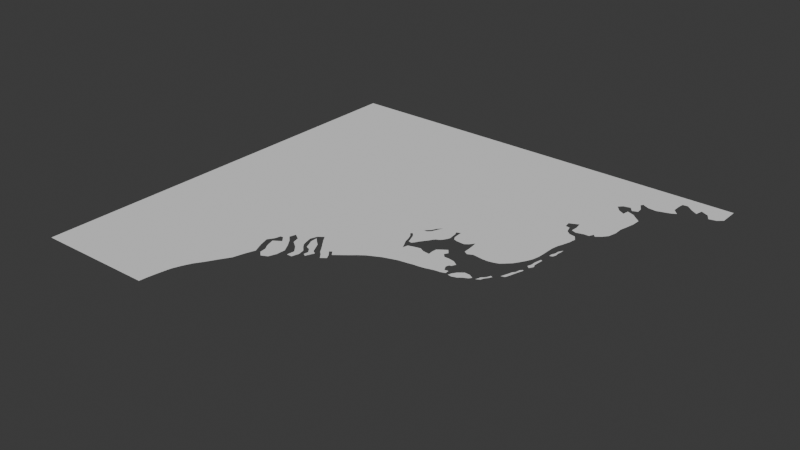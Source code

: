 # Source: nederland.blend  (saved by Blender 4.0.36; exported with 4.5.12 LTS)
import bpy
from mathutils import Matrix  # noqa: F401  (used for matrix-valued properties, if any)

bpy.ops.wm.read_factory_settings(use_empty=True)
scene = bpy.context.scene
scene.name = 'Scene'

# ---- collections
col_collection = bpy.data.collections.new('Collection'); scene.collection.children.link(col_collection)

# ---- world
world_world = bpy.data.worlds.new('World'); scene.world = world_world
world_world.use_nodes = True; world_world.node_tree.nodes.clear()
_N = world_world.node_tree.nodes; _L = world_world.node_tree.links
n0 = _N.new('ShaderNodeOutputWorld'); n0.name = 'World Output'; n0.location = (300, 300)
n1 = _N.new('ShaderNodeBackground'); n1.name = 'Background'; n1.location = (10, 300)
n1.inputs[0].default_value = (0.05088, 0.05088, 0.05088, 1.0)
_L.new(n1.outputs[0], n0.inputs[0])
n0.is_active_output = True
world_world.color = (0.05088, 0.05088, 0.05088)
world_world.use_sun_shadow = False
world_world.sun_shadow_jitter_overblur = 0.0

# ---- meshes
me_plane = bpy.data.meshes.new('Plane')
me_plane.from_pydata([(1.595, -1.543, 6.169e-07), (1.549, -1.69, 6.149e-07), (1.479, -1.851, 6.119e-07), (1.529, -1.994, 6.141e-07), (1.532, -1.445, 6.142e-07), (1.513, -1.362, 6.134e-07), (1.472, -1.358, 6.116e-07), (1.398, -1.445, 6.084e-07), (1.509, -1.518, 6.132e-07), (1.467, -1.656, 6.114e-07), (1.421, -1.734, 6.094e-07), (1.408, -1.836, 6.088e-07), (1.334, -1.904, 6.056e-07), (1.242, -1.859, 6.015e-07), (1.201, -1.744, 5.997e-07), (1.192, -1.606, 5.993e-07), (1.261, -1.482, 6.023e-07), (1.339, -1.371, 6.058e-07), (1.417, -1.293, 6.092e-07), (1.389, -1.197, 6.08e-07), (1.293, -1.261, 6.038e-07), (1.27, -1.362, 6.027e-07), (1.16, -1.445, 5.979e-07), (1.077, -1.546, 5.943e-07), (1.091, -1.666, 5.949e-07), (1.012, -1.666, 5.915e-07), (0.9803, -1.555, 5.901e-07), (1.003, -1.454, 5.911e-07), (1.072, -1.385, 5.941e-07), (1.118, -1.325, 5.961e-07), (1.575, -2.169, 6.161e-07), (1.671, -2.325, 6.203e-07), (1.758, -2.477, 6.241e-07), (1.841, -2.601, 6.277e-07), (1.901, -2.73, 6.303e-07), (1.951, -2.863, 6.325e-07), (1.979, -3.024, 6.337e-07), (2.002, -3.171, 6.348e-07), (2.016, -3.327, 6.354e-07), (3.834, -3.343, 7.148e-07), (3.818, 3.168, 7.141e-07), (-2.83, 3.165, 4.235e-07), (-2.83, 2.859, 4.235e-07), (-2.754, 2.794, 4.269e-07), (-2.643, 2.767, 4.317e-07), (-2.585, 2.866, 4.342e-07), (-2.466, 2.924, 4.394e-07), (-2.443, 2.809, 4.404e-07), (-2.348, 2.866, 4.446e-07), (-2.244, 2.954, 4.491e-07), (-2.164, 2.947, 4.527e-07), (-2.152, 2.847, 4.531e-07), (1.663, -2.001, 6.199e-07), (1.72, -1.895, 6.224e-07), (1.64, -1.809, 6.19e-07), (1.666, -1.675, 6.201e-07), (1.762, -1.615, 6.242e-07), (1.739, -1.493, 6.233e-07), (1.698, -1.359, 6.215e-07), (1.618, -1.235, 6.18e-07), (1.535, -1.209, 6.144e-07), (1.538, -1.117, 6.145e-07), (1.554, -1.015, 6.152e-07), (1.427, -1.078, 6.096e-07), (1.372, -0.9253, 6.072e-07), (1.465, -0.9285, 6.113e-07), (1.446, -0.8264, 6.104e-07), (1.353, -0.7338, 6.064e-07), (1.388, -0.6381, 6.079e-07), (1.478, -0.6604, 6.118e-07), (1.506, -0.587, 6.131e-07), (1.391, -0.4817, 6.081e-07), (1.427, -0.4179, 6.096e-07), (1.516, -0.4339, 6.135e-07), (1.608, -0.3669, 6.176e-07), (1.653, -0.2552, 6.195e-07), (1.691, -0.1403, 6.212e-07), (1.653, -0.04454, 6.195e-07), (1.749, 0.01928, 6.237e-07), (1.797, 0.1086, 6.258e-07), (1.832, 0.2203, 6.273e-07), (1.921, 0.2586, 6.312e-07), (2.004, 0.2108, 6.348e-07), (2.087, 0.198, 6.385e-07), (2.141, 0.1756, 6.408e-07), (2.221, 0.1852, 6.443e-07), (2.275, 0.08949, 6.467e-07), (2.336, 0.09587, 6.494e-07), (2.365, 0.1629, 6.506e-07), (2.448, 0.115, 6.542e-07), (2.419, 0.2331, 6.53e-07), (2.438, 0.348, 6.538e-07), (2.435, 0.4405, 6.537e-07), (2.355, 0.4022, 6.502e-07), (2.298, 0.4692, 6.477e-07), (2.307, 0.5107, 6.481e-07), (2.189, 0.5171, 6.429e-07), (2.173, 0.4373, 6.422e-07), (2.106, 0.4533, 6.393e-07), (2.113, 0.3384, 6.396e-07), (2.011, 0.3129, 6.351e-07), (2.02, 0.399, 6.355e-07), (1.934, 0.4373, 6.318e-07), (1.886, 0.5331, 6.297e-07), (1.797, 0.5745, 6.258e-07), (1.774, 0.4884, 6.248e-07), (1.675, 0.5331, 6.205e-07), (1.583, 0.5777, 6.164e-07), (1.471, 0.6224, 6.116e-07), (1.376, 0.6288, 6.074e-07), (1.277, 0.5777, 6.03e-07), (1.19, 0.4916, 5.993e-07), (1.122, 0.5156, 5.963e-07), (1.088, 0.4343, 5.948e-07), (1.025, 0.4418, 5.92e-07), (0.9832, 0.3617, 5.902e-07), (0.9436, 0.4044, 5.885e-07), (0.8688, 0.3595, 5.852e-07), (0.8145, 0.4616, 5.828e-07), (0.8878, 0.5085, 5.858e-07), (0.7524, 0.5148, 5.801e-07), (0.7967, 0.6234, 5.821e-07), (0.8322, 0.712, 5.836e-07), (0.8167, 0.8139, 5.829e-07), (0.7812, 0.9026, 5.814e-07), (0.7391, 0.9757, 5.795e-07), (0.7391, 1.08, 5.795e-07), (0.6726, 1.131, 5.766e-07), (0.5795, 1.118, 5.726e-07), (0.5441, 1.033, 5.71e-07), (0.4577, 1.087, 5.672e-07), (0.4089, 1.177, 5.651e-07), (0.3247, 1.255, 5.614e-07), (0.2361, 1.333, 5.576e-07), (0.1408, 1.333, 5.534e-07), (0.04768, 1.344, 5.493e-07), (-0.05426, 1.295, 5.449e-07), (-0.0609, 1.18, 5.446e-07), (-0.07863, 1.08, 5.438e-07), (-0.1518, 1.024, 5.406e-07), (-0.2404, 1.042, 5.367e-07), (-0.3401, 1.038, 5.324e-07), (-0.3601, 1.133, 5.315e-07), (-0.349, 1.233, 5.32e-07), (-0.349, 1.326, 5.32e-07), (-0.431, 1.335, 5.284e-07), (-0.5285, 1.337, 5.241e-07), (-0.6327, 1.344, 5.196e-07), (-0.7364, 1.386, 5.151e-07), (-0.8082, 1.431, 5.119e-07), (-0.9225, 1.447, 5.069e-07), (-1.034, 1.442, 5.02e-07), (-1.138, 1.431, 4.975e-07), (-1.231, 1.431, 4.934e-07), (-1.247, 1.333, 4.927e-07), (-1.313, 1.325, 4.898e-07), (-1.345, 1.221, 4.884e-07), (-1.412, 1.165, 4.855e-07), (-1.505, 1.149, 4.815e-07), (-1.555, 1.072, 4.793e-07), (-1.539, 0.966, 4.8e-07), (-1.508, 0.8622, 4.813e-07), (-1.476, 0.7718, 4.827e-07), (-1.457, 0.6681, 4.836e-07), (-1.454, 0.5697, 4.837e-07), (-1.454, 0.4766, 4.837e-07), (-1.449, 0.3703, 4.839e-07), (-1.428, 0.2719, 4.848e-07), (-1.391, 0.1815, 4.864e-07), (-1.337, 0.08838, 4.888e-07), (-1.287, 0.01126, 4.91e-07), (-1.22, -0.05256, 4.939e-07), (-1.162, -0.1057, 4.965e-07), (-1.087, -0.1323, 4.997e-07), (-1.013, -0.1483, 5.03e-07), (-0.9225, -0.1483, 5.069e-07), (-0.8401, -0.1377, 5.105e-07), (-0.7683, -0.1297, 5.137e-07), (-0.6938, -0.1669, 5.169e-07), (-0.63, -0.1297, 5.197e-07), (-0.6273, -0.03926, 5.198e-07), (-0.6194, 0.05115, 5.202e-07), (-0.6061, 0.1389, 5.208e-07), (-0.5688, 0.1948, 5.224e-07), (-0.5236, 0.2612, 5.244e-07), (-0.4784, 0.3144, 5.263e-07), (-0.404, 0.3463, 5.296e-07), (-0.3508, 0.3889, 5.319e-07), (-0.2949, 0.3384, 5.343e-07), (-0.279, 0.2559, 5.35e-07), (-0.2178, 0.2293, 5.377e-07), (-0.1566, 0.2559, 5.404e-07), (-0.09547, 0.2373, 5.431e-07), (-0.01304, 0.2081, 5.467e-07), (0.04813, 0.1416, 5.493e-07), (0.08536, 0.06711, 5.51e-07), (0.1572, 0.0006276, 5.541e-07), (0.2343, -0.05522, 5.575e-07), (0.3061, -0.1137, 5.606e-07), (0.2423, -0.1829, 5.578e-07), (0.197, -0.2387, 5.559e-07), (0.1678, -0.3105, 5.546e-07), (0.1439, -0.4009, 5.535e-07), (0.1066, -0.4727, 5.519e-07), (0.06408, -0.5578, 5.5e-07), (0.04547, -0.4754, 5.492e-07), (-0.04495, -0.4488, 5.453e-07), (-0.1354, -0.4275, 5.413e-07), (-0.2072, -0.4648, 5.382e-07), (-0.3109, -0.478, 5.336e-07), (-0.3029, -0.3956, 5.34e-07), (-0.3109, -0.3238, 5.336e-07), (-0.38, -0.2706, 5.306e-07), (-0.4385, -0.2307, 5.281e-07), (-0.4944, -0.2999, 5.256e-07), (-0.4625, -0.3557, 5.27e-07), (-0.513, -0.4116, 5.248e-07), (-0.5928, -0.4116, 5.213e-07), (-0.6832, -0.4302, 5.174e-07), (-0.7576, -0.4807, 5.141e-07), (-0.7284, -0.5445, 5.154e-07), (-0.6965, -0.5525, 5.168e-07), (-0.6832, -0.6057, 5.174e-07), (-0.7204, -0.6802, 5.157e-07), (-0.7789, -0.6722, 5.132e-07), (-0.7842, -0.736, 5.13e-07), (-0.7178, -0.7599, 5.159e-07), (-0.6406, -0.7679, 5.192e-07), (-0.5768, -0.7839, 5.22e-07), (-0.505, -0.8051, 5.252e-07), (-0.4252, -0.8184, 5.286e-07), (-0.3242, -0.8291, 5.331e-07), (-0.2258, -0.8477, 5.374e-07), (-0.1167, -0.8637, 5.421e-07), (-0.007717, -0.8982, 5.469e-07), (0.104, -0.9355, 5.518e-07), (0.1917, -0.9807, 5.556e-07), (0.2875, -1.029, 5.598e-07), (0.3805, -1.098, 5.639e-07), (0.471, -1.175, 5.678e-07), (0.5481, -1.236, 5.712e-07), (0.6358, -1.305, 5.75e-07), (0.6943, -1.231, 5.776e-07), (0.7289, -1.257, 5.791e-07), (0.6651, -1.334, 5.763e-07), (0.6279, -1.406, 5.747e-07), (0.6997, -1.462, 5.778e-07), (0.7582, -1.385, 5.804e-07), (0.814, -1.334, 5.828e-07), (0.8619, -1.26, 5.849e-07), (0.923, -1.18, 5.876e-07), (0.9975, -1.079, 5.908e-07), (1.05, -0.996, 5.931e-07), (1.035, -1.164, 5.925e-07), (0.9736, -1.215, 5.898e-07), (0.931, -1.3, 5.879e-07), (0.8885, -1.382, 5.861e-07), (0.8326, -1.414, 5.836e-07), (0.8645, -1.489, 5.85e-07), (0.8885, -1.544, 5.861e-07), (0.9337, -1.518, 5.88e-07), (0.923, -1.446, 5.876e-07), (0.9736, -1.377, 5.898e-07), (1.04, -1.353, 5.927e-07), (1.069, -1.281, 5.94e-07), (1.104, -1.201, 5.955e-07), (1.104, -1.098, 5.955e-07), (1.13, -1.058, 5.966e-07), (1.165, -1.158, 5.982e-07), (1.142, -1.254, 5.972e-07), (-2.152, 2.723, 4.531e-07), (-2.235, 2.637, 4.495e-07), (-2.168, 2.595, 4.524e-07), (-2.069, 2.563, 4.568e-07), (-1.967, 2.531, 4.612e-07), (-1.837, 2.544, 4.67e-07), (-1.738, 2.595, 4.713e-07), (-1.712, 2.557, 4.724e-07), (-1.779, 2.442, 4.695e-07), (-1.789, 2.349, 4.691e-07), (-1.709, 2.317, 4.725e-07), (-1.648, 2.397, 4.752e-07), (-1.543, 2.372, 4.798e-07), (-1.485, 2.311, 4.823e-07), (-1.565, 2.218, 4.788e-07), (-1.661, 2.164, 4.746e-07), (-1.677, 2.263, 4.739e-07), (-1.785, 2.222, 4.692e-07), (-1.868, 2.151, 4.656e-07), (-1.935, 2.097, 4.626e-07), (-1.929, 1.96, 4.629e-07), (-1.9, 1.82, 4.642e-07), (-1.875, 1.714, 4.653e-07), (-1.878, 1.583, 4.651e-07), (-1.849, 1.453, 4.664e-07), (-1.789, 1.376, 4.691e-07), (-1.712, 1.315, 4.724e-07), (-1.674, 1.357, 4.741e-07), (-1.642, 1.283, 4.755e-07), (-1.568, 1.283, 4.787e-07), (-1.454, 1.252, 4.837e-07), (-1.38, 1.277, 4.869e-07), (-1.387, 1.386, 4.866e-07), (-1.367, 1.494, 4.875e-07), (-1.291, 1.456, 4.908e-07), (-0.8304, -0.7526, 5.109e-07), (-0.8913, -0.76, 5.083e-07), (-0.9597, -0.7378, 5.053e-07), (-1.017, -0.6935, 5.028e-07), (-1.085, -0.6603, 4.998e-07), (-1.113, -0.6178, 4.986e-07), (-1.045, -0.579, 5.016e-07), (-0.9652, -0.5735, 5.05e-07), (-0.8913, -0.6326, 5.083e-07), (-0.8489, -0.6935, 5.101e-07), (-1.163, -0.6252, 4.964e-07), (-1.218, -0.5883, 4.94e-07), (-1.237, -0.5384, 4.932e-07), (-1.277, -0.4848, 4.914e-07), (-1.294, -0.4424, 4.907e-07), (-1.264, -0.4313, 4.92e-07), (-1.239, -0.4922, 4.931e-07), (-1.187, -0.5458, 4.953e-07), (-1.36, -0.3611, 4.878e-07), (-1.416, -0.3408, 4.854e-07), (-1.44, -0.2725, 4.843e-07), (-1.46, -0.1949, 4.834e-07), (-1.479, -0.1321, 4.826e-07), (-1.501, -0.07117, 4.816e-07), (-1.492, -0.04532, 4.82e-07), (-1.458, -0.0841, 4.835e-07), (-1.444, -0.1543, 4.841e-07), (-1.416, -0.1857, 4.854e-07), (-1.399, -0.2448, 4.861e-07), (-1.381, -0.2983, 4.869e-07), (-1.514, 0.03778, 4.811e-07), (-1.551, 0.1024, 4.795e-07), (-1.53, 0.1486, 4.804e-07), (-1.534, 0.2188, 4.802e-07), (-1.541, 0.3093, 4.799e-07), (-1.514, 0.3166, 4.811e-07), (-1.492, 0.204, 4.82e-07), (-1.492, 0.1338, 4.82e-07), (-1.471, 0.07472, 4.829e-07), (-1.538, 0.4755, 4.8e-07), (-1.582, 0.4902, 4.781e-07), (-1.6, 0.5438, 4.773e-07), (-1.593, 0.5937, 4.776e-07), (-1.604, 0.6583, 4.771e-07), (-1.602, 0.71, 4.772e-07), (-1.567, 0.6435, 4.787e-07), (-1.562, 0.5826, 4.79e-07), (-1.538, 0.5216, 4.8e-07), (-2.828, -3.327, 4.236e-07), (0.8625, 0.5403, 5.849e-07), (-0.5486, 0.06364, 5.215e-07), (-0.4981, 0.02858, 5.253e-07), (-0.4292, 0.03029, 5.29e-07), (-0.3716, 0.03478, 5.309e-07), (-0.3182, 0.05196, 5.336e-07), (-0.2887, 0.1057, 5.346e-07), (-0.2817, 0.1707, 5.346e-07), (-0.239, 0.1797, 5.368e-07), (-0.2474, 0.1131, 5.364e-07), (-0.2573, 0.04928, 5.36e-07), (-0.2361, -0.004211, 5.369e-07), (-0.2071, -0.05213, 5.381e-07), (-0.1759, -0.08445, 5.395e-07), (-0.1313, -0.1056, 5.416e-07), (-0.1013, -0.1446, 5.427e-07), (-0.07785, -0.187, 5.439e-07), (-0.04776, -0.226, 5.451e-07), (-0.0199, -0.265, 5.465e-07), (0.007956, -0.3051, 5.476e-07), (0.0269, -0.343, 5.483e-07), (0.06033, -0.3853, 5.499e-07), (0.1105, -0.3753, 5.52e-07), (0.1239, -0.3319, 5.527e-07), (0.1461, -0.2772, 5.537e-07), (0.1629, -0.2271, 5.544e-07), (0.1952, -0.1825, 5.558e-07), (0.2197, -0.1613, 5.569e-07), (0.1003, 0.001742, 5.516e-07), (0.05686, 0.0452, 5.497e-07), (0.029, 0.1132, 5.485e-07)], [(38, 353), (42, 353)], [(266, 253, 254, 255, 256, 257, 258, 259, 260, 261, 262, 263, 264, 265), (306, 307, 308, 309, 310, 311, 312, 313, 314, 305), (316, 315, 322, 321, 320, 319, 318, 317), (324, 323, 334, 333, 332, 331, 330, 329, 328, 327, 326, 325), (336, 335, 343, 342, 341, 340, 339, 338, 337), (345, 346, 347, 348, 349, 350, 351, 352, 344), (5, 4, 0, 1, 2, 3, 52, 53, 54, 55, 56, 57, 58, 59, 60, 61, 62, 63, 64, 65, 66, 67, 68, 69, 70, 71, 72, 73, 74, 75, 76, 77, 78, 79, 80, 81, 82, 83, 84, 85, 86, 87, 88, 89, 90, 91, 92, 93, 94, 95, 96, 97, 98, 99, 100, 101, 102, 103, 104, 105, 106, 107, 108, 109, 110, 111, 112, 113, 114, 115, 116, 117, 118, 119, 354, 120, 121, 122, 123, 124, 125, 126, 127, 128, 129, 130, 131, 132, 133, 134, 135, 136, 137, 138, 139, 140, 141, 142, 143, 144, 145, 146, 147, 148, 149, 150, 151, 152, 153, 154, 155, 156, 157, 158, 159, 160, 161, 162, 163, 164, 165, 166, 167, 168, 169, 170, 171, 172, 173, 174, 175, 176, 177, 178, 179, 180, 181, 182, 183, 184, 185, 186, 187, 188, 189, 190, 191, 192, 193, 194, 195, 196, 197, 198, 199, 200, 201, 202, 203, 204, 205, 206, 207, 208, 209, 210, 211, 212, 213, 214, 215, 216, 217, 218, 219, 220, 221, 222, 223, 224, 225, 226, 227, 228, 229, 230, 231, 232, 233, 234, 235, 236, 237, 238, 239, 240, 241, 242, 243, 244, 245, 246, 247, 248, 249, 250, 251, 252, 267, 268, 269, 29, 28, 27, 26, 25, 24, 23, 22, 21, 20, 19, 18, 17, 16, 15, 14, 13, 12, 11, 10, 9, 8, 7, 6), (30, 31, 32, 33, 34, 35, 36, 37, 38, 39, 40, 41, 42, 43, 44, 45, 46, 47, 48, 49, 50, 51, 270, 271, 272, 273, 274, 275, 276, 277, 278, 279, 280, 281, 282, 283, 284, 285, 286, 287, 288, 289, 290, 291, 292, 293, 294, 295, 296, 297, 298, 299, 300, 301, 302, 303, 304, 153, 152, 151, 150, 149, 148, 147, 146, 145, 144, 143, 142, 141, 140, 139, 138, 137, 136, 135, 134, 133, 132, 131, 130, 129, 128, 127, 126, 125, 124, 123, 122, 121, 120, 354, 119, 118, 117, 116, 115, 114, 113, 112, 111, 110, 109, 108, 107, 106, 105, 104, 103, 102, 101, 100, 99, 98, 97, 96, 95, 94, 93, 92, 91, 90, 89, 88, 87, 86, 85, 84, 83, 82, 81, 80, 79, 78, 77, 76, 75, 74, 73, 72, 71, 70, 69, 68, 67, 66, 65, 64, 63, 62, 61, 60, 59, 58, 57, 56, 55, 54, 53, 52, 3), (183, 182, 355, 356, 357, 358, 359, 360, 361, 189, 188, 187, 186, 185, 184), (384, 193, 192, 191, 190, 362, 363, 364, 365, 366, 367, 368, 369, 370, 371, 372, 373, 374, 375, 376, 377, 378, 379, 380, 381, 199, 198, 197, 196, 382, 383)])
_uv = me_plane.uv_layers.new(name='UVMap')
_uv.uv.foreach_set('vector', [0.0, 0.0, 0.0, 0.0, 0.0, 0.0, 0.0, 0.0, 0.0, 0.0, 0.0, 0.0, 0.0, 0.0, 0.0, 0.0, 0.0, 0.0, 0.0, 0.0, 0.0, 0.0, 0.0, 0.0, 0.0, 0.0, 0.0, 0.0, 0.0, 0.0, 0.0, 0.0, 0.0, 0.0, 0.0, 0.0, 0.0, 0.0, 0.0, 0.0, 0.0, 0.0, 0.0, 0.0, 0.0, 0.0, 0.0, 0.0, 0.0, 0.0, 0.0, 0.0, 0.0, 0.0, 0.0, 0.0, 0.0, 0.0, 0.0, 0.0, 0.0, 0.0, 0.0, 0.0, 0.0, 0.0, 0.0, 0.0, 0.0, 0.0, 0.0, 0.0, 0.0, 0.0, 0.0, 0.0, 0.0, 0.0, 0.0, 0.0, 0.0, 0.0, 0.0, 0.0, 0.0, 0.0, 0.0, 0.0, 0.0, 0.0, 0.0, 0.0, 0.0, 0.0, 0.0, 0.0, 0.0, 0.0, 0.0, 0.0, 0.0, 0.0, 0.0, 0.0, 0.0, 0.0, 0.0, 0.0, 0.0, 0.0, 0.0, 0.0, 0.0, 0.0, 0.0, 0.0, 0.0, 0.0, 0.0, 0.0, 0.0, 0.0, 0.0, 0.0, 0.0, 0.0, 0.0, 0.0, 0.0, 0.0, 0.0, 0.0, 0.0, 0.0, 0.0, 0.0, 0.0, 0.0, 0.0, 0.0, 0.0, 0.0, 0.0, 0.0, 0.0, 0.0, 0.0, 0.0, 0.0, 0.0, 0.0, 0.0, 0.0, 0.0, 0.0, 0.0, 0.0, 0.0, 0.0, 0.0, 0.0, 0.0, 0.0, 0.0, 0.0, 0.0, 0.0, 0.0, 0.0, 0.0, 0.0, 0.0, 0.0, 0.0, 0.0, 0.0, 0.0, 0.0, 0.0, 0.0, 0.0, 0.0, 0.0, 0.0, 0.0, 0.0, 0.0, 0.0, 0.0, 0.0, 0.0, 0.0, 0.0, 0.0, 0.0, 0.0, 0.0, 0.0, 0.0, 0.0, 0.0, 0.0, 0.0, 0.0, 0.0, 0.0, 0.0, 0.0, 0.0, 0.0, 0.0, 0.0, 0.0, 0.0, 0.0, 0.0, 0.0, 0.0, 0.0, 0.0, 0.0, 0.0, 0.0, 0.0, 0.0, 0.0, 0.0, 0.0, 0.0, 0.0, 0.0, 0.0, 0.0, 0.0, 0.0, 0.0, 0.0, 0.0, 0.0, 0.0, 0.0, 0.0, 0.0, 0.0, 0.0, 0.0, 0.0, 0.0, 0.0, 0.0, 0.0, 0.0, 0.0, 0.0, 0.0, 0.0, 0.0, 0.0, 0.0, 0.0, 0.0, 0.0, 0.0, 0.0, 0.0, 0.0, 0.0, 0.0, 0.0, 0.0, 0.0, 0.0, 0.0, 0.0, 0.0, 0.0, 0.0, 0.0, 0.0, 0.0, 0.0, 0.0, 0.0, 0.0, 0.0, 0.0, 0.0, 0.0, 0.0, 0.0, 0.0, 0.0, 0.0, 0.0, 0.0, 0.0, 0.0, 0.0, 0.0, 0.0, 0.0, 0.0, 0.0, 0.0, 0.0, 0.0, 0.0, 0.0, 0.0, 0.0, 0.0, 0.0, 0.0, 0.0, 0.0, 0.0, 0.0, 0.0, 0.0, 0.0, 0.0, 0.0, 0.0, 0.0, 0.0, 0.0, 0.0, 0.0, 0.0, 0.0, 0.0, 0.0, 0.0, 0.0, 0.0, 0.0, 0.0, 0.0, 0.0, 0.0, 0.0, 0.0, 0.0, 0.0, 0.0, 0.0, 0.0, 0.0, 0.0, 0.0, 0.0, 0.0, 0.0, 0.0, 0.0, 0.0, 0.0, 0.0, 0.0, 0.0, 0.0, 0.0, 0.0, 0.0, 0.0, 0.0, 0.0, 0.0, 0.0, 0.0, 0.0, 0.0, 0.0, 0.0, 0.0, 0.0, 0.0, 0.0, 0.0, 0.0, 0.0, 0.0, 0.0, 0.0, 0.0, 0.0, 0.0, 0.0, 0.0, 0.0, 0.0, 0.0, 0.0, 0.0, 0.0, 0.0, 0.0, 0.0, 0.0, 0.0, 0.0, 0.0, 0.0, 0.0, 0.0, 0.0, 0.0, 0.0, 0.0, 0.0, 0.0, 0.0, 0.0, 0.0, 0.0, 0.0, 0.0, 0.0, 0.0, 0.0, 0.0, 0.0, 0.0, 0.0, 0.0, 0.0, 0.0, 0.0, 0.0, 0.0, 0.0, 0.0, 0.0, 0.0, 0.0, 0.0, 0.0, 0.0, 0.0, 0.0, 0.0, 0.0, 0.0, 0.0, 0.0, 0.0, 0.0, 0.0, 0.0, 0.0, 0.0, 0.0, 0.0, 0.0, 0.0, 0.0, 0.0, 0.0, 0.0, 0.0, 0.0, 0.0, 0.0, 0.0, 0.0, 0.0, 0.0, 0.0, 0.0, 0.0, 0.0, 0.0, 0.0, 0.0, 0.0, 0.0, 0.0, 0.0, 0.0, 0.0, 0.0, 0.0, 0.0, 0.0, 0.0, 0.0, 0.0, 0.0, 0.0, 0.0, 0.0, 0.0, 0.0, 0.0, 0.0, 0.0, 0.0, 0.0, 0.0, 0.0, 0.0, 0.0, 0.0, 0.0, 0.0, 0.0, 0.0, 0.0, 0.0, 0.0, 0.0, 0.0, 0.0, 0.0, 0.0, 0.0, 0.0, 0.0, 0.0, 0.0, 0.0, 0.0, 0.0, 0.0, 0.0, 0.0, 0.0, 0.0, 0.0, 0.0, 0.0, 0.0, 0.0, 0.0, 0.0, 0.0, 0.0, 0.0, 0.0, 0.0, 0.0, 0.0, 0.0, 0.0, 0.0, 0.0, 0.0, 0.0, 0.0, 0.0, 0.0, 0.0, 0.0, 0.0, 0.0, 0.0, 0.0, 0.0, 0.0, 0.0, 0.0, 0.0, 0.0, 0.0, 0.0, 0.0, 0.0, 0.0, 0.0, 0.0, 0.0, 0.0, 0.0, 0.0, 0.0, 0.0, 0.0, 0.0, 0.0, 0.0, 0.0, 0.0, 0.0, 0.0, 0.0, 0.0, 0.0, 0.0, 0.0, 0.0, 0.0, 0.0, 0.0, 0.0, 0.0, 0.0, 0.0, 0.0, 0.0, 0.0, 0.0, 0.0, 0.0, 0.0, 0.0, 0.0, 0.0, 0.0, 0.0, 0.0, 0.0, 0.0, 0.0, 0.0, 0.0, 0.0, 0.0, 0.0, 0.0, 0.0, 0.0, 0.0, 0.0, 0.0, 0.0, 0.0, 0.0, 0.0, 0.0, 0.0, 0.0, 0.0, 0.0, 0.0, 0.0, 0.0, 0.0, 0.0, 0.0, 0.0, 0.0, 0.0, 0.0, 0.0, 0.0, 0.0, 0.0, 0.0, 0.0, 0.0, 0.0, 0.0, 0.0, 0.0, 0.0, 0.0, 0.0, 0.0, 0.0, 0.0, 0.0, 0.0, 0.0, 0.0, 0.0, 0.0, 0.0, 0.0, 0.0, 0.0, 0.0, 0.0, 0.0, 0.0, 0.0, 0.0, 0.0, 0.0, 0.0, 0.0, 0.0, 0.0, 0.0, 0.0, 0.0, 0.0, 0.0, 0.0, 0.0, 0.0, 0.0, 0.0, 0.0, 0.0, 0.0, 0.0, 0.0, 0.0, 0.0, 0.0, 0.0, 0.0, 0.0, 0.0, 0.0, 0.0, 0.0, 0.0, 0.0, 0.0, 0.0, 0.0, 0.0, 0.0, 0.0, 0.0, 0.0, 0.0, 0.0, 0.0, 0.0, 0.0, 0.0, 0.0, 0.0, 0.0, 0.0, 0.0, 0.0, 0.0, 0.0, 0.0, 0.0, 0.0, 0.0, 0.0, 0.0, 0.0, 0.0, 0.0, 0.0, 0.0, 0.0, 0.0, 0.0, 0.0, 0.0, 0.0, 0.0, 0.0, 0.0, 0.0, 0.0, 0.0, 0.0, 0.0, 0.0, 0.0, 0.0, 0.0, 0.0, 0.0, 0.0, 0.0, 0.0, 0.0, 0.0, 0.0, 0.0, 0.0, 0.0, 0.0, 0.0, 0.0, 0.0, 0.0, 0.0, 0.0, 0.0, 0.0, 0.0, 0.0, 0.0, 0.0, 0.0, 0.0, 0.0, 0.0, 0.0, 0.0, 0.0, 0.0, 0.0, 0.0, 0.0, 0.0, 0.0, 0.0, 0.0, 0.0, 0.0, 0.0, 0.0, 0.0, 0.0, 0.0, 0.0, 0.0, 0.0, 0.0, 0.0, 0.0, 0.0, 0.0, 0.0, 0.0, 0.0, 0.0, 0.0, 0.0, 0.0, 0.0, 0.0, 0.0, 0.0, 0.0, 0.0, 0.0, 0.0, 0.0, 0.0, 0.0, 0.0, 0.0, 0.0, 0.0, 0.0, 0.0, 0.0, 0.0, 0.0, 0.0, 0.0, 0.0, 0.0, 0.0, 0.0, 0.0, 0.0, 0.0, 0.0, 0.0, 0.0, 0.0, 0.0, 0.0, 0.0, 0.0, 0.0, 0.0, 0.0, 0.0, 0.0, 0.0, 0.0, 0.0, 0.0, 0.0, 0.0, 0.0, 0.0, 0.0, 0.0, 0.0, 0.0, 0.0, 0.0, 0.0, 0.0, 0.0, 0.0, 0.0, 0.0, 0.0, 0.0, 0.0, 0.0, 0.0, 0.0, 0.0, 0.0, 0.0, 0.0, 0.0, 0.0, 0.0, 0.0, 0.0, 0.0, 0.0, 0.0, 0.0, 0.0, 0.0, 0.0, 0.0, 0.0, 0.0, 0.0, 0.0, 0.0, 0.0, 0.0, 0.0, 0.0, 0.0, 0.0, 0.0, 0.0, 0.0, 0.0, 0.0, 0.0, 0.0, 0.0, 0.0, 0.0, 0.0, 0.0, 0.0, 0.0, 0.0, 0.0, 0.0, 0.0, 0.0, 0.0, 0.0, 0.0, 0.0, 0.0, 0.0, 0.0, 0.0, 0.0, 0.0, 0.0, 0.0, 0.0, 0.0, 0.0, 0.0, 0.0, 0.0, 0.0, 0.0, 0.0, 0.0, 0.0, 0.0, 0.0, 0.0, 0.0, 0.0, 0.0, 0.0, 0.0, 0.0, 0.0, 0.0, 0.0, 0.0, 0.0, 0.0, 0.0, 0.0, 0.0, 0.0, 0.0, 0.0, 0.0, 0.0, 0.0, 0.0, 0.0, 0.0, 0.0, 0.0, 0.0, 0.0, 0.0, 0.0, 0.0, 0.0, 0.0, 0.0, 0.0, 0.0, 0.0, 0.0, 0.0, 0.0, 0.0, 0.0, 0.0, 0.0, 0.0, 0.0])
me_plane.update()

# ---- objects
ob_empty = bpy.data.objects.new('Empty', None)
ob_plane = bpy.data.objects.new('Plane', me_plane)

# ---- transforms, parenting, visibility, modifiers, constraints
ob_empty.location = (0.162, 0.4955, 0.0)
ob_empty.rotation_euler = (3.142, 7.55e-08, 1.571)
ob_empty.empty_display_type = 'IMAGE'
ob_empty.empty_display_size = 6.658
ob_empty.empty_image_offset = (-0.5774, -0.548)
ob_plane.location = (0.3404, 0.07965, 0.0)
ob_plane.rotation_euler = (-0.0, 3.142, 0.0)

# ---- collection membership
col_collection.objects.link(ob_empty)
col_collection.objects.link(ob_plane)

# ---- scene / render settings (as saved in the file)
scene.frame_start = 1; scene.frame_end = 250; scene.frame_set(1)
scene.render.engine = 'BLENDER_EEVEE_NEXT'
scene.cycles.sampling_pattern = 'TABULATED_SOBOL'
bpy.context.view_layer.update()

# ---- added for rendering (the .blend has no active camera and no usable light): camera, sun
cam_auto = bpy.data.cameras.new('AutoCamera')
cam_auto.lens = 50.0
cam_auto.sensor_width = 36.0
cam_auto.clip_end = 1000.0
ob_auto_camera = bpy.data.objects.new('AutoCamera', cam_auto)
scene.collection.objects.link(ob_auto_camera)
ob_auto_camera.location = (8.45906, -10.3523, 6.8965)
ob_auto_camera.rotation_euler = (1.09748, -7.21219e-08, 0.694738)
scene.camera = ob_auto_camera
light_auto_sun = bpy.data.lights.new('AutoSun', 'SUN')
light_auto_sun.energy = 3.0
light_auto_sun.angle = 0.0523599
ob_auto_sun = bpy.data.objects.new('AutoSun', light_auto_sun)
scene.collection.objects.link(ob_auto_sun)
ob_auto_sun.rotation_euler = (0.872665, 0.174533, 0.523599)
bpy.context.view_layer.update()
